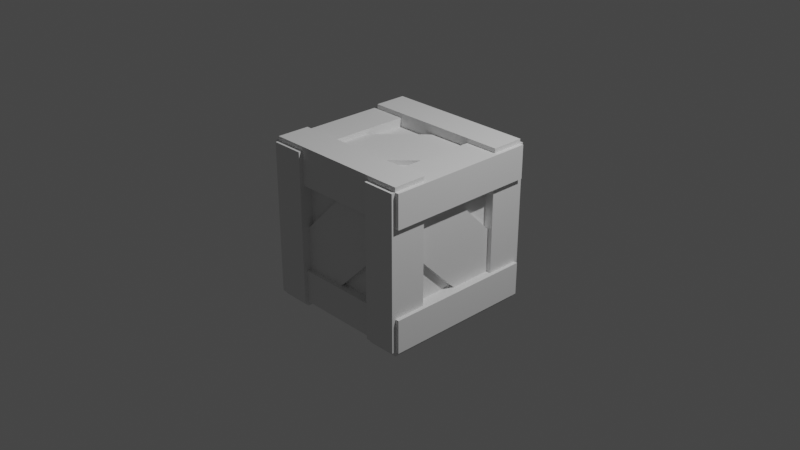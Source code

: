 # Source: Box.blend  (saved by Blender 2.81.16; exported with 4.5.12 LTS)
import bpy
from mathutils import Matrix  # noqa: F401  (used for matrix-valued properties, if any)

bpy.ops.wm.read_factory_settings(use_empty=True)
scene = bpy.context.scene
scene.name = 'Scene'

# ---- collections
col_collection = bpy.data.collections.new('Collection'); scene.collection.children.link(col_collection)

# ---- world
world_world = bpy.data.worlds.new('World'); scene.world = world_world
world_world.use_nodes = True; world_world.node_tree.nodes.clear()
_N = world_world.node_tree.nodes; _L = world_world.node_tree.links
n0 = _N.new('ShaderNodeOutputWorld'); n0.name = 'World Output'; n0.location = (300, 300)
n1 = _N.new('ShaderNodeBackground'); n1.name = 'Background'; n1.location = (10, 300)
n1.inputs[0].default_value = (0.05088, 0.05088, 0.05088, 1.0)
_L.new(n1.outputs[0], n0.inputs[0])
n0.is_active_output = True
world_world.color = (0.05088, 0.05088, 0.05088)
world_world.use_sun_shadow = False
world_world.sun_shadow_jitter_overblur = 0.0

# ---- cameras
cam_camera = bpy.data.cameras.new('Camera')
cam_camera.clip_end = 100.0
cam_camera.ortho_scale = 7.314

# ---- lights
light_light = bpy.data.lights.new('Light', 'POINT')
light_light.transmission_factor = 0.0
light_light.energy = 1000.0
light_light.shadow_soft_size = 0.1
light_light.shadow_maximum_resolution = 0.006
light_light.use_absolute_resolution = True

# ---- meshes
me_cube_002 = bpy.data.meshes.new('Cube.002')
me_cube_002.from_pydata([(-0.835, -0.835, -0.835), (-0.835, -0.835, 0.835), (-0.835, 0.835, -0.835), (-0.835, 0.835, 0.835), (0.835, -0.835, -0.835), (0.835, -0.835, 0.835), (0.835, 0.835, -0.835), (0.835, 0.835, 0.835), (-0.835, -0.835, -0.4732), (-0.835, -0.835, 0.4732), (-0.835, 0.835, 0.4732), (-0.835, 0.835, -0.4732), (0.835, 0.835, 0.4732), (0.835, 0.835, -0.4732), (0.835, -0.835, 0.4732), (0.835, -0.835, -0.4732), (-0.835, 0.4732, -0.835), (-0.835, -0.4732, -0.835), (-0.835, -0.4732, 0.835), (-0.835, 0.4732, 0.835), (0.835, -0.4732, -0.835), (0.835, 0.4732, -0.835), (0.835, 0.4732, 0.835), (0.835, -0.4732, 0.835), (0.835, 0.4732, -0.4732), (0.835, -0.4732, -0.4732), (0.835, 0.4732, 0.4732), (0.835, -0.4732, 0.4732), (-0.835, -0.4732, -0.4732), (-0.835, 0.4732, -0.4732), (-0.835, -0.4732, 0.4732), (-0.835, 0.4732, 0.4732), (0.4732, 0.835, -0.835), (-0.4732, 0.835, -0.835), (-0.4732, 0.835, 0.835), (0.4732, 0.835, 0.835), (-0.4732, -0.835, -0.835), (0.4732, -0.835, -0.835), (0.4732, -0.835, 0.835), (-0.4732, -0.835, 0.835), (0.4732, -0.835, -0.4732), (-0.4732, -0.835, -0.4732), (0.4732, -0.835, 0.4732), (-0.4732, -0.835, 0.4732), (-0.4732, 0.835, -0.4732), (0.4732, 0.835, -0.4732), (-0.4732, 0.835, 0.4732), (0.4732, 0.835, 0.4732), (-0.4732, 0.4732, 0.835), (0.4732, 0.4732, 0.835), (-0.4732, -0.4732, 0.835), (0.4732, -0.4732, 0.835), (0.4732, 0.4732, -0.835), (-0.4732, 0.4732, -0.835), (0.4732, -0.4732, -0.835), (-0.4732, -0.4732, -0.835), (0.785, 0.4732, -0.4732), (0.785, -0.4732, -0.4732), (0.785, 0.4732, 0.4732), (0.785, -0.4732, 0.4732), (0.4732, -0.785, -0.4732), (-0.4732, -0.785, -0.4732), (0.4732, -0.785, 0.4732), (-0.4732, -0.785, 0.4732), (-0.785, -0.4732, -0.4732), (-0.785, 0.4732, -0.4732), (-0.785, -0.4732, 0.4732), (-0.785, 0.4732, 0.4732), (-0.4732, 0.785, -0.4732), (0.4732, 0.785, -0.4732), (-0.4732, 0.785, 0.4732), (0.4732, 0.785, 0.4732), (-0.4732, 0.4732, 0.785), (0.4732, 0.4732, 0.785), (-0.4732, -0.4732, 0.785), (0.4732, -0.4732, 0.785), (0.4732, 0.4732, -0.785), (-0.4732, 0.4732, -0.785), (0.4732, -0.4732, -0.785), (-0.4732, -0.4732, -0.785), (-0.8767, -0.4732, -0.835), (-0.8767, -0.835, -0.835), (-0.8767, -0.835, 0.4732), (-0.8767, -0.835, 0.835), (-0.8767, 0.4732, 0.835), (-0.8767, 0.835, 0.835), (-0.8767, 0.835, -0.4732), (-0.8767, 0.835, -0.835), (0.8767, 0.835, -0.4732), (0.8767, 0.835, -0.835), (0.8767, 0.4732, -0.835), (0.8767, -0.4732, 0.835), (0.8767, -0.835, 0.835), (0.8767, -0.835, -0.4732), (0.8767, -0.835, -0.835), (-0.8767, -0.835, -0.4732), (-0.8767, 0.835, 0.4732), (0.8767, 0.835, 0.835), (0.8767, 0.835, 0.4732), (0.8767, -0.835, 0.4732), (0.8767, -0.4732, -0.4732), (0.8767, -0.4732, 0.4732), (-0.8767, 0.4732, -0.4732), (-0.8767, 0.4732, 0.4732), (-0.8767, 0.4732, -0.835), (-0.8767, -0.4732, 0.835), (0.8767, -0.4732, -0.835), (0.8767, 0.4732, 0.835), (0.8767, 0.4732, -0.4732), (0.8767, 0.4732, 0.4732), (-0.8767, -0.4732, -0.4732), (-0.8767, -0.4732, 0.4732), (-0.835, -0.8767, 0.4732), (-0.835, -0.8767, 0.835), (-0.835, 0.8767, -0.4732), (-0.835, 0.8767, -0.835), (-0.4732, 0.8767, -0.835), (0.4732, 0.8767, 0.835), (0.835, 0.8767, 0.835), (0.835, 0.8767, -0.4732), (0.835, 0.8767, -0.835), (0.835, -0.8767, -0.4732), (0.835, -0.8767, -0.835), (0.4732, -0.8767, -0.835), (-0.4732, -0.8767, 0.835), (-0.835, -0.8767, -0.835), (-0.835, -0.8767, -0.4732), (-0.835, 0.8767, 0.835), (-0.835, 0.8767, 0.4732), (0.835, 0.8767, 0.4732), (0.835, -0.8767, 0.835), (0.835, -0.8767, 0.4732), (-0.4732, -0.8767, -0.4732), (-0.4732, -0.8767, 0.4732), (0.4732, 0.8767, -0.4732), (0.4732, 0.8767, 0.4732), (0.4732, 0.8767, -0.835), (-0.4732, 0.8767, 0.835), (-0.4732, -0.8767, -0.835), (0.4732, -0.8767, 0.835), (0.4732, -0.8767, -0.4732), (0.4732, -0.8767, 0.4732), (-0.4732, 0.8767, -0.4732), (-0.4732, 0.8767, 0.4732), (0.785, -5.96e-08, -0.4732), (0.785, -5.96e-08, 0.4732), (0.785, 0.4732, -5.96e-08), (0.785, -0.4732, -5.96e-08), (0.785, -5.96e-08, -5.96e-08), (-5.96e-08, -0.785, -0.4732), (-5.96e-08, -0.785, 0.4732), (0.4732, -0.785, 2.98e-08), (-0.4732, -0.785, 2.98e-08), (-5.96e-08, -0.785, 2.98e-08), (-0.785, 5.96e-08, -0.4732), (-0.785, 5.96e-08, 0.4732), (-0.785, -0.4732, 2.98e-08), (-0.785, 0.4732, -5.96e-08), (-0.785, 5.96e-08, -1.49e-08), (5.96e-08, 0.785, -0.4732), (5.96e-08, 0.785, 0.4732), (-0.4732, 0.785, -5.96e-08), (0.4732, 0.785, -5.96e-08), (5.96e-08, 0.785, -5.96e-08), (5.96e-08, 0.4732, 0.785), (5.96e-08, -0.4732, 0.785), (0.4732, -5.96e-08, 0.785), (-0.4732, 0.0, 0.785), (5.96e-08, -2.98e-08, 0.785), (-5.96e-08, 0.4732, -0.785), (-5.96e-08, -0.4732, -0.785), (-0.4732, -5.96e-08, -0.785), (0.4732, 0.0, -0.785), (-5.96e-08, -2.98e-08, -0.785), (0.835, -0.835, -5.96e-08), (0.835, -0.4732, -5.96e-08), (0.4732, -0.835, 2.98e-08), (0.835, -0.8767, -5.96e-08), (0.4732, -0.8767, 2.98e-08), (0.835, 0.835, -5.96e-08), (0.835, 0.4732, -5.96e-08), (0.4732, 0.835, -5.96e-08), (0.835, 0.8767, -5.96e-08), (0.4732, 0.8767, -5.96e-08), (-0.835, 0.835, -5.96e-08), (-0.835, 0.4732, -5.96e-08), (-0.4732, 0.835, -5.96e-08), (-0.835, 0.8767, -5.96e-08), (-0.4732, 0.8767, -5.96e-08), (-0.835, -0.835, 2.98e-08), (-0.835, -0.4732, 2.98e-08), (-0.4732, -0.835, 2.98e-08), (-0.835, -0.8767, 2.98e-08), (-0.4732, -0.8767, 2.98e-08), (5.96e-08, 0.835, 0.835), (5.96e-08, 0.835, 0.4732), (5.96e-08, 0.4732, 0.835), (-5.96e-08, -0.835, 0.835), (-5.96e-08, -0.835, 0.4732), (5.96e-08, -0.4732, 0.835), (0.835, -5.96e-08, 0.835), (0.835, -5.96e-08, 0.4732), (0.4732, -5.96e-08, 0.835), (0.8767, -5.96e-08, 0.835), (0.8767, -5.96e-08, 0.4732), (-0.835, 5.96e-08, 0.835), (-0.835, 5.96e-08, 0.4732), (-0.4732, 0.0, 0.835), (-0.8767, 5.96e-08, 0.835), (-0.8767, 5.96e-08, 0.4732), (0.835, 5.96e-08, -0.835), (0.835, -5.96e-08, -0.4732), (0.4732, 0.0, -0.835), (0.8767, 5.96e-08, -0.835), (0.8767, -5.96e-08, -0.4732), (-0.835, -5.96e-08, -0.835), (-0.835, 5.96e-08, -0.4732), (-0.4732, -5.96e-08, -0.835), (-0.8767, -5.96e-08, -0.835), (-0.8767, 5.96e-08, -0.4732), (-5.96e-08, 0.835, -0.835), (5.96e-08, 0.835, -0.4732), (-5.96e-08, 0.4732, -0.835), (5.96e-08, -0.835, -0.835), (-5.96e-08, -0.835, -0.4732), (-5.96e-08, -0.4732, -0.835), (-0.735, 5.96e-08, -0.4732), (-0.735, 0.4732, -0.4732), (-0.735, 0.4732, -5.96e-08), (-0.735, -0.4732, 0.4732), (-0.735, 5.96e-08, 0.4732), (-0.735, -0.4732, 2.98e-08), (5.96e-08, 0.735, 0.4732), (0.4732, 0.735, 0.4732), (-0.4732, 0.735, -5.96e-08), (-0.4732, 0.735, -0.4732), (5.96e-08, 0.735, -0.4732), (0.4732, 0.735, -5.96e-08), (0.735, -5.96e-08, -0.4732), (0.735, -0.4732, -0.4732), (0.735, -0.4732, -5.96e-08), (0.735, 0.4732, 0.4732), (0.735, -5.96e-08, 0.4732), (0.735, 0.4732, -5.96e-08), (-5.96e-08, -0.735, 0.4732), (-0.4732, -0.735, 0.4732), (0.4732, -0.735, 2.98e-08), (0.4732, -0.735, -0.4732), (-5.96e-08, -0.735, -0.4732), (-0.4732, -0.735, 2.98e-08), (-5.96e-08, 0.4732, -0.735), (-0.4732, 0.4732, -0.735), (0.4732, 0.0, -0.735), (0.4732, -0.4732, -0.735), (-5.96e-08, -0.4732, -0.735), (-0.4732, -5.96e-08, -0.735), (5.96e-08, -0.4732, 0.735), (0.4732, -0.4732, 0.735), (0.4732, -5.96e-08, 0.735), (-0.4732, 0.4732, 0.735), (5.96e-08, 0.4732, 0.735), (-0.4732, 0.0, 0.735), (-0.835, -0.4732, -0.885), (-0.835, -0.835, -0.885), (-0.4732, 0.835, -0.885), (-0.835, 0.835, -0.885), (0.835, 0.4732, -0.885), (0.835, 0.835, -0.885), (0.4732, -0.835, -0.885), (0.835, -0.835, -0.885), (-0.835, 0.4732, -0.885), (-0.835, -5.96e-08, -0.885), (0.835, -0.4732, -0.885), (0.835, 5.96e-08, -0.885), (-0.4732, 0.4732, -0.885), (-0.4732, -0.4732, -0.885), (0.4732, 0.835, -0.885), (-0.4732, -0.835, -0.885), (0.4732, 0.4732, -0.885), (0.4732, -0.4732, -0.885), (-0.4732, -5.96e-08, -0.885), (0.4732, 0.0, -0.885), (-0.835, 0.4732, 0.885), (-0.835, 0.835, 0.885), (0.4732, 0.835, 0.885), (0.835, 0.835, 0.885), (0.835, -0.4732, 0.885), (0.835, -0.835, 0.885), (-0.4732, -0.835, 0.885), (-0.835, -0.835, 0.885), (-0.835, -0.4732, 0.885), (0.835, 0.4732, 0.885), (0.4732, 0.4732, 0.885), (0.4732, -0.4732, 0.885), (-0.4732, 0.835, 0.885), (5.96e-08, 0.835, 0.885), (0.4732, -0.835, 0.885), (-5.96e-08, -0.835, 0.885), (-0.4732, 0.4732, 0.885), (5.96e-08, 0.4732, 0.885), (-0.4732, -0.4732, 0.885), (5.96e-08, -0.4732, 0.885)], [], [(3, 10, 96, 85), (189, 8, 126, 192), (10, 31, 103, 96), (181, 47, 135, 183), (2, 33, 264, 265), (35, 194, 295, 284), (5, 38, 139, 130), (34, 46, 143, 137), (17, 0, 81, 80), (175, 27, 14, 174), (8, 0, 125, 126), (186, 44, 142, 188), (8, 28, 110, 95), (185, 31, 10, 184), (189, 9, 30, 190), (190, 30, 66, 156), (29, 11, 86, 102), (201, 26, 109, 204), (179, 12, 26, 180), (211, 24, 56, 144), (0, 8, 95, 81), (26, 12, 98, 109), (1, 39, 288, 289), (207, 205, 18, 50), (54, 212, 281, 279), (21, 210, 273, 266), (211, 25, 100, 214), (14, 27, 101, 99), (13, 24, 108, 88), (15, 4, 94, 93), (212, 52, 278, 281), (222, 52, 76, 169), (217, 55, 275, 280), (220, 32, 52, 222), (200, 202, 51, 23), (199, 51, 75, 165), (196, 49, 292, 299), (34, 3, 283, 294), (43, 39, 124, 133), (186, 46, 70, 161), (39, 1, 113, 124), (220, 221, 45, 32), (0, 36, 138, 125), (191, 41, 61, 152), (38, 42, 141, 139), (223, 224, 41, 36), (194, 34, 294, 295), (199, 50, 300, 301), (4, 37, 268, 269), (225, 54, 37, 223), (37, 4, 122, 123), (198, 197, 39, 43), (4, 15, 121, 122), (195, 194, 35, 47), (148, 145, 59, 147), (180, 26, 58, 146), (175, 25, 57, 147), (201, 27, 59, 145), (152, 150, 244, 249), (198, 43, 63, 150), (224, 40, 60, 149), (176, 42, 62, 151), (158, 155, 67, 157), (185, 29, 65, 157), (206, 31, 67, 155), (216, 28, 64, 154), (162, 160, 232, 237), (195, 47, 71, 160), (221, 44, 68, 159), (181, 45, 69, 162), (168, 167, 74, 165), (196, 48, 72, 164), (202, 49, 73, 166), (207, 50, 74, 167), (171, 77, 251, 255), (217, 53, 77, 171), (212, 54, 78, 172), (225, 55, 79, 170), (103, 84, 85, 96), (101, 91, 92, 99), (106, 100, 93, 94), (104, 102, 86, 87), (81, 95, 110, 80), (218, 219, 102, 104), (89, 88, 108, 90), (213, 214, 100, 106), (98, 97, 107, 109), (204, 203, 91, 101), (82, 83, 105, 111), (209, 208, 84, 103), (216, 29, 102, 219), (9, 1, 83, 82), (2, 16, 104, 87), (30, 9, 82, 111), (19, 3, 85, 84), (215, 17, 80, 218), (12, 7, 97, 98), (206, 30, 111, 209), (11, 2, 87, 86), (1, 18, 105, 83), (205, 19, 84, 208), (5, 14, 99, 92), (4, 20, 106, 94), (6, 13, 88, 89), (210, 21, 90, 213), (21, 6, 89, 90), (7, 22, 107, 97), (23, 5, 92, 91), (200, 23, 91, 203), (25, 15, 93, 100), (135, 117, 118, 129), (133, 124, 113, 112), (138, 132, 126, 125), (193, 133, 112, 192), (136, 134, 119, 120), (183, 135, 129, 182), (187, 128, 143, 188), (115, 114, 142, 116), (177, 131, 141, 178), (122, 121, 140, 123), (131, 130, 139, 141), (128, 127, 137, 143), (47, 35, 117, 135), (44, 33, 116, 142), (10, 3, 127, 128), (1, 9, 112, 113), (32, 45, 134, 136), (184, 10, 128, 187), (176, 40, 140, 178), (7, 12, 129, 118), (2, 11, 114, 115), (191, 43, 133, 193), (179, 13, 119, 182), (33, 2, 115, 116), (40, 37, 123, 140), (14, 5, 130, 131), (35, 7, 118, 117), (36, 41, 132, 138), (174, 14, 131, 177), (13, 6, 120, 119), (6, 32, 136, 120), (3, 34, 137, 127), (144, 148, 147), (56, 146, 148, 144), (146, 58, 241, 243), (149, 153, 152, 61), (151, 153, 149), (151, 62, 150, 153), (154, 158, 157), (64, 156, 158, 154), (154, 157, 228, 226), (159, 163, 162, 69), (161, 163, 159), (161, 70, 160, 163), (166, 168, 165), (73, 164, 168, 166), (72, 167, 261, 259), (171, 173, 170, 79), (169, 173, 171), (169, 76, 172, 173), (169, 171, 255, 250), (173, 172, 170), (144, 147, 240, 238), (148, 146, 145), (63, 152, 249, 245), (153, 150, 152), (158, 156, 155), (66, 155, 230, 229), (68, 161, 234, 235), (163, 160, 162), (168, 164, 167), (166, 165, 256, 258), (15, 174, 177, 121), (42, 176, 178, 141), (121, 177, 178, 140), (25, 175, 174, 15), (12, 179, 182, 129), (134, 183, 182, 119), (13, 179, 180, 24), (45, 181, 183, 134), (11, 184, 187, 114), (114, 187, 188, 142), (29, 185, 184, 11), (46, 186, 188, 143), (41, 191, 193, 132), (132, 193, 192, 126), (8, 189, 190, 28), (9, 189, 192, 112), (46, 34, 194, 195), (19, 48, 298, 282), (42, 38, 197, 198), (3, 19, 282, 283), (22, 200, 203, 107), (109, 107, 203, 204), (22, 49, 202, 200), (27, 201, 204, 101), (18, 205, 208, 105), (31, 206, 209, 103), (111, 105, 208, 209), (48, 19, 205, 207), (20, 210, 213, 106), (90, 108, 214, 213), (24, 211, 214, 108), (215, 16, 270, 271), (16, 215, 218, 104), (28, 216, 219, 110), (80, 110, 219, 218), (20, 4, 269, 272), (33, 44, 221, 220), (33, 220, 222, 53), (55, 225, 223, 36), (37, 40, 224, 223), (42, 198, 150, 62), (40, 176, 151, 60), (43, 191, 152, 63), (41, 224, 149, 61), (26, 201, 145, 58), (27, 175, 147, 59), (24, 180, 146, 56), (25, 211, 144, 57), (45, 221, 159, 69), (44, 186, 161, 68), (46, 195, 160, 70), (47, 181, 162, 71), (30, 206, 155, 66), (31, 185, 157, 67), (29, 216, 154, 65), (28, 190, 156, 64), (50, 199, 165, 74), (51, 202, 166, 75), (49, 196, 164, 73), (48, 207, 167, 72), (52, 212, 172, 76), (54, 225, 170, 78), (55, 217, 171, 79), (53, 222, 169, 77), (231, 229, 230), (227, 226, 228), (156, 66, 229, 231), (65, 154, 226, 227), (155, 156, 231, 230), (157, 65, 227, 228), (232, 233, 237), (235, 234, 236), (159, 68, 235, 236), (71, 162, 237, 233), (160, 71, 233, 232), (161, 159, 236, 234), (243, 241, 242), (239, 238, 240), (57, 144, 238, 239), (145, 146, 243, 242), (147, 57, 239, 240), (58, 145, 242, 241), (244, 245, 249), (247, 246, 248), (150, 63, 245, 244), (60, 151, 246, 247), (151, 149, 248, 246), (149, 60, 247, 248), (252, 253, 254), (251, 250, 255), (77, 169, 250, 251), (170, 172, 252, 254), (172, 78, 253, 252), (78, 170, 254, 253), (260, 259, 261), (257, 258, 256), (165, 75, 257, 256), (167, 164, 260, 261), (75, 166, 258, 257), (164, 72, 259, 260), (279, 272, 269, 268), (276, 267, 266, 278), (281, 273, 272, 279), (271, 280, 275, 262), (265, 264, 274, 270), (262, 275, 277, 263), (278, 266, 273, 281), (270, 274, 280, 271), (53, 217, 280, 274), (33, 53, 274, 264), (36, 0, 263, 277), (52, 32, 276, 278), (55, 36, 277, 275), (16, 2, 265, 270), (37, 54, 279, 268), (17, 215, 271, 262), (6, 21, 266, 267), (0, 17, 262, 263), (32, 6, 267, 276), (210, 20, 272, 273), (300, 290, 289, 288), (294, 283, 282, 298), (285, 284, 292, 291), (295, 294, 298, 299), (286, 293, 296, 287), (301, 300, 288, 297), (284, 295, 299, 292), (293, 301, 297, 296), (50, 18, 290, 300), (22, 7, 285, 291), (48, 196, 299, 298), (51, 199, 301, 293), (7, 35, 284, 285), (38, 5, 287, 296), (197, 38, 296, 297), (49, 22, 291, 292), (18, 1, 289, 290), (39, 197, 297, 288), (5, 23, 286, 287), (23, 51, 293, 286)])
_uv = me_cube_002.uv_layers.new(name='UVMap')
_uv.uv.foreach_set('vector', [0.625, 0.25, 0.5417, 0.25, 0.5417, 0.25, 0.625, 0.25, 0.5, 0.0, 0.4583, 0.0, 0.4583, 0.0, 0.5, 0.0, 0.5417, 0.25, 0.5417, 0.1667, 0.5417, 0.1667, 0.5417, 0.25, 0.5, 0.4167, 0.5417, 0.4167, 0.5417, 0.4167, 0.5, 0.4167, 0.125, 0.5, 0.2083, 0.5, 0.2083, 0.5, 0.125, 0.5, 0.625, 0.4167, 0.625, 0.375, 0.625, 0.375, 0.625, 0.4167, 0.625, 0.75, 0.7083, 0.75, 0.7083, 0.75, 0.625, 0.75, 0.625, 0.3333, 0.5417, 0.3333, 0.5417, 0.3333, 0.625, 0.3333, 0.125, 0.6667, 0.125, 0.75, 0.125, 0.75, 0.125, 0.6667, 0.5, 0.6667, 0.5417, 0.6667, 0.5417, 0.75, 0.5, 0.75, 0.4583, 1.0, 0.375, 1.0, 0.375, 1.0, 0.4583, 1.0, 0.5, 0.3333, 0.4583, 0.3333, 0.4583, 0.3333, 0.5, 0.3333, 0.4583, 0.0, 0.4583, 0.08333, 0.4583, 0.08333, 0.4583, 0.0, 0.5, 0.1667, 0.5417, 0.1667, 0.5417, 0.25, 0.5, 0.25, 0.5, 0.0, 0.5417, 0.0, 0.5417, 0.08333, 0.5, 0.08333, 0.5, 0.08333, 0.5417, 0.08333, 0.5417, 0.08333, 0.5, 0.08333, 0.4583, 0.1667, 0.4583, 0.25, 0.4583, 0.25, 0.4583, 0.1667, 0.5417, 0.625, 0.5417, 0.5833, 0.5417, 0.5833, 0.5417, 0.625, 0.5, 0.5, 0.5417, 0.5, 0.5417, 0.5833, 0.5, 0.5833, 0.4583, 0.625, 0.4583, 0.5833, 0.4583, 0.5833, 0.4583, 0.625, 0.375, 1.0, 0.4583, 1.0, 0.4583, 1.0, 0.375, 1.0, 0.5417, 0.5833, 0.5417, 0.5, 0.5417, 0.5, 0.5417, 0.5833, 0.875, 0.75, 0.7917, 0.75, 0.7917, 0.75, 0.875, 0.75, 0.7917, 0.625, 0.875, 0.625, 0.875, 0.6667, 0.7917, 0.6667, 0.2917, 0.6667, 0.2917, 0.625, 0.2917, 0.625, 0.2917, 0.6667, 0.375, 0.5833, 0.375, 0.625, 0.375, 0.625, 0.375, 0.5833, 0.4583, 0.625, 0.4583, 0.6667, 0.4583, 0.6667, 0.4583, 0.625, 0.5417, 0.75, 0.5417, 0.6667, 0.5417, 0.6667, 0.5417, 0.75, 0.4583, 0.5, 0.4583, 0.5833, 0.4583, 0.5833, 0.4583, 0.5, 0.4583, 0.75, 0.375, 0.75, 0.375, 0.75, 0.4583, 0.75, 0.2917, 0.625, 0.2917, 0.5833, 0.2917, 0.5833, 0.2917, 0.625, 0.25, 0.5833, 0.2917, 0.5833, 0.2917, 0.5833, 0.25, 0.5833, 0.2083, 0.625, 0.2083, 0.6667, 0.2083, 0.6667, 0.2083, 0.625, 0.25, 0.5, 0.2917, 0.5, 0.2917, 0.5833, 0.25, 0.5833, 0.625, 0.625, 0.7083, 0.625, 0.7083, 0.6667, 0.625, 0.6667, 0.75, 0.6667, 0.7083, 0.6667, 0.7083, 0.6667, 0.75, 0.6667, 0.75, 0.5833, 0.7083, 0.5833, 0.7083, 0.5833, 0.75, 0.5833, 0.7917, 0.5, 0.875, 0.5, 0.875, 0.5, 0.7917, 0.5, 0.5417, 0.9167, 0.625, 0.9167, 0.625, 0.9167, 0.5417, 0.9167, 0.5, 0.3333, 0.5417, 0.3333, 0.5417, 0.3333, 0.5, 0.3333, 0.7917, 0.75, 0.875, 0.75, 0.875, 0.75, 0.7917, 0.75, 0.375, 0.375, 0.4583, 0.375, 0.4583, 0.4167, 0.375, 0.4167, 0.125, 0.75, 0.2083, 0.75, 0.2083, 0.75, 0.125, 0.75, 0.5, 0.9167, 0.4583, 0.9167, 0.4583, 0.9167, 0.5, 0.9167, 0.625, 0.8333, 0.5417, 0.8333, 0.5417, 0.8333, 0.625, 0.8333, 0.375, 0.875, 0.4583, 0.875, 0.4583, 0.9167, 0.375, 0.9167, 0.625, 0.375, 0.625, 0.3333, 0.625, 0.3333, 0.625, 0.375, 0.75, 0.6667, 0.7917, 0.6667, 0.7917, 0.6667, 0.75, 0.6667, 0.375, 0.75, 0.2917, 0.75, 0.2917, 0.75, 0.375, 0.75, 0.25, 0.6667, 0.2917, 0.6667, 0.2917, 0.75, 0.25, 0.75, 0.2917, 0.75, 0.375, 0.75, 0.375, 0.75, 0.2917, 0.75, 0.5417, 0.875, 0.625, 0.875, 0.625, 0.9167, 0.5417, 0.9167, 0.375, 0.75, 0.4583, 0.75, 0.4583, 0.75, 0.375, 0.75, 0.5417, 0.375, 0.625, 0.375, 0.625, 0.4167, 0.5417, 0.4167, 0.5, 0.625, 0.5417, 0.625, 0.5417, 0.6667, 0.5, 0.6667, 0.5, 0.5833, 0.5417, 0.5833, 0.5417, 0.5833, 0.5, 0.5833, 0.5, 0.6667, 0.4583, 0.6667, 0.4583, 0.6667, 0.5, 0.6667, 0.5417, 0.625, 0.5417, 0.6667, 0.5417, 0.6667, 0.5417, 0.625, 0.5, 0.9167, 0.5417, 0.875, 0.5417, 0.875, 0.5, 0.9167, 0.5417, 0.875, 0.5417, 0.9167, 0.5417, 0.9167, 0.5417, 0.875, 0.4583, 0.875, 0.4583, 0.8333, 0.4583, 0.8333, 0.4583, 0.875, 0.5, 0.8333, 0.5417, 0.8333, 0.5417, 0.8333, 0.5, 0.8333, 0.5, 0.125, 0.5417, 0.125, 0.5417, 0.1667, 0.5, 0.1667, 0.5, 0.1667, 0.4583, 0.1667, 0.4583, 0.1667, 0.5, 0.1667, 0.5417, 0.125, 0.5417, 0.1667, 0.5417, 0.1667, 0.5417, 0.125, 0.4583, 0.125, 0.4583, 0.08333, 0.4583, 0.08333, 0.4583, 0.125, 0.5, 0.4167, 0.5417, 0.375, 0.5417, 0.375, 0.5, 0.4167, 0.5417, 0.375, 0.5417, 0.4167, 0.5417, 0.4167, 0.5417, 0.375, 0.4583, 0.375, 0.4583, 0.3333, 0.4583, 0.3333, 0.4583, 0.375, 0.5, 0.4167, 0.4583, 0.4167, 0.4583, 0.4167, 0.5, 0.4167, 0.75, 0.625, 0.7917, 0.625, 0.7917, 0.6667, 0.75, 0.6667, 0.75, 0.5833, 0.7917, 0.5833, 0.7917, 0.5833, 0.75, 0.5833, 0.7083, 0.625, 0.7083, 0.5833, 0.7083, 0.5833, 0.7083, 0.625, 0.7917, 0.625, 0.7917, 0.6667, 0.7917, 0.6667, 0.7917, 0.625, 0.2083, 0.625, 0.2083, 0.5833, 0.2083, 0.5833, 0.2083, 0.625, 0.2083, 0.625, 0.2083, 0.5833, 0.2083, 0.5833, 0.2083, 0.625, 0.2917, 0.625, 0.2917, 0.6667, 0.2917, 0.6667, 0.2917, 0.625, 0.25, 0.6667, 0.2083, 0.6667, 0.2083, 0.6667, 0.25, 0.6667, 0.5417, 0.1667, 0.625, 0.1667, 0.625, 0.25, 0.5417, 0.25, 0.5417, 0.6667, 0.625, 0.6667, 0.625, 0.75, 0.5417, 0.75, 0.375, 0.6667, 0.4583, 0.6667, 0.4583, 0.75, 0.375, 0.75, 0.375, 0.1667, 0.4583, 0.1667, 0.4583, 0.25, 0.375, 0.25, 0.375, 0.0, 0.4583, 0.0, 0.4583, 0.08333, 0.375, 0.08333, 0.375, 0.125, 0.4583, 0.125, 0.4583, 0.1667, 0.375, 0.1667, 0.375, 0.5, 0.4583, 0.5, 0.4583, 0.5833, 0.375, 0.5833, 0.375, 0.625, 0.4583, 0.625, 0.4583, 0.6667, 0.375, 0.6667, 0.5417, 0.5, 0.625, 0.5, 0.625, 0.5833, 0.5417, 0.5833, 0.5417, 0.625, 0.625, 0.625, 0.625, 0.6667, 0.5417, 0.6667, 0.5417, 0.0, 0.625, 0.0, 0.625, 0.08333, 0.5417, 0.08333, 0.5417, 0.125, 0.625, 0.125, 0.625, 0.1667, 0.5417, 0.1667, 0.4583, 0.125, 0.4583, 0.1667, 0.4583, 0.1667, 0.4583, 0.125, 0.5417, 1.0, 0.625, 1.0, 0.625, 1.0, 0.5417, 1.0, 0.125, 0.5, 0.125, 0.5833, 0.125, 0.5833, 0.125, 0.5, 0.5417, 0.08333, 0.5417, 0.0, 0.5417, 0.0, 0.5417, 0.08333, 0.875, 0.5833, 0.875, 0.5, 0.875, 0.5, 0.875, 0.5833, 0.125, 0.625, 0.125, 0.6667, 0.125, 0.6667, 0.125, 0.625, 0.5417, 0.5, 0.625, 0.5, 0.625, 0.5, 0.5417, 0.5, 0.5417, 0.125, 0.5417, 0.08333, 0.5417, 0.08333, 0.5417, 0.125, 0.4583, 0.25, 0.375, 0.25, 0.375, 0.25, 0.4583, 0.25, 0.875, 0.75, 0.875, 0.6667, 0.875, 0.6667, 0.875, 0.75, 0.875, 0.625, 0.875, 0.5833, 0.875, 0.5833, 0.875, 0.625, 0.625, 0.75, 0.5417, 0.75, 0.5417, 0.75, 0.625, 0.75, 0.375, 0.75, 0.375, 0.6667, 0.375, 0.6667, 0.375, 0.75, 0.375, 0.5, 0.4583, 0.5, 0.4583, 0.5, 0.375, 0.5, 0.375, 0.625, 0.375, 0.5833, 0.375, 0.5833, 0.375, 0.625, 0.375, 0.5833, 0.375, 0.5, 0.375, 0.5, 0.375, 0.5833, 0.625, 0.5, 0.625, 0.5833, 0.625, 0.5833, 0.625, 0.5, 0.625, 0.6667, 0.625, 0.75, 0.625, 0.75, 0.625, 0.6667, 0.625, 0.625, 0.625, 0.6667, 0.625, 0.6667, 0.625, 0.625, 0.4583, 0.6667, 0.4583, 0.75, 0.4583, 0.75, 0.4583, 0.6667, 0.5417, 0.4167, 0.625, 0.4167, 0.625, 0.5, 0.5417, 0.5, 0.5417, 0.9167, 0.625, 0.9167, 0.625, 1.0, 0.5417, 1.0, 0.375, 0.9167, 0.4583, 0.9167, 0.4583, 1.0, 0.375, 1.0, 0.5, 0.9167, 0.5417, 0.9167, 0.5417, 1.0, 0.5, 1.0, 0.375, 0.4167, 0.4583, 0.4167, 0.4583, 0.5, 0.375, 0.5, 0.5, 0.4167, 0.5417, 0.4167, 0.5417, 0.5, 0.5, 0.5, 0.5, 0.25, 0.5417, 0.25, 0.5417, 0.3333, 0.5, 0.3333, 0.375, 0.25, 0.4583, 0.25, 0.4583, 0.3333, 0.375, 0.3333, 0.5, 0.75, 0.5417, 0.75, 0.5417, 0.8333, 0.5, 0.8333, 0.375, 0.75, 0.4583, 0.75, 0.4583, 0.8333, 0.375, 0.8333, 0.5417, 0.75, 0.625, 0.75, 0.625, 0.8333, 0.5417, 0.8333, 0.5417, 0.25, 0.625, 0.25, 0.625, 0.3333, 0.5417, 0.3333, 0.5417, 0.4167, 0.625, 0.4167, 0.625, 0.4167, 0.5417, 0.4167, 0.4583, 0.3333, 0.375, 0.3333, 0.375, 0.3333, 0.4583, 0.3333, 0.5417, 0.25, 0.625, 0.25, 0.625, 0.25, 0.5417, 0.25, 0.625, 1.0, 0.5417, 1.0, 0.5417, 1.0, 0.625, 1.0, 0.375, 0.4167, 0.4583, 0.4167, 0.4583, 0.4167, 0.375, 0.4167, 0.5, 0.25, 0.5417, 0.25, 0.5417, 0.25, 0.5, 0.25, 0.5, 0.8333, 0.4583, 0.8333, 0.4583, 0.8333, 0.5, 0.8333, 0.625, 0.5, 0.5417, 0.5, 0.5417, 0.5, 0.625, 0.5, 0.375, 0.25, 0.4583, 0.25, 0.4583, 0.25, 0.375, 0.25, 0.5, 0.9167, 0.5417, 0.9167, 0.5417, 0.9167, 0.5, 0.9167, 0.5, 0.5, 0.4583, 0.5, 0.4583, 0.5, 0.5, 0.5, 0.2083, 0.5, 0.125, 0.5, 0.125, 0.5, 0.2083, 0.5, 0.4583, 0.8333, 0.375, 0.8333, 0.375, 0.8333, 0.4583, 0.8333, 0.5417, 0.75, 0.625, 0.75, 0.625, 0.75, 0.5417, 0.75, 0.7083, 0.5, 0.625, 0.5, 0.625, 0.5, 0.7083, 0.5, 0.375, 0.9167, 0.4583, 0.9167, 0.4583, 0.9167, 0.375, 0.9167, 0.5, 0.75, 0.5417, 0.75, 0.5417, 0.75, 0.5, 0.75, 0.4583, 0.5, 0.375, 0.5, 0.375, 0.5, 0.4583, 0.5, 0.375, 0.5, 0.2917, 0.5, 0.2917, 0.5, 0.375, 0.5, 0.875, 0.5, 0.7917, 0.5, 0.7917, 0.5, 0.875, 0.5, 0.4583, 0.625, 0.5, 0.625, 0.5, 0.6667, 0.4583, 0.5833, 0.5, 0.5833, 0.5, 0.625, 0.4583, 0.625, 0.5, 0.5833, 0.5417, 0.5833, 0.5417, 0.5833, 0.5, 0.5833, 0.4583, 0.875, 0.5, 0.875, 0.5, 0.9167, 0.4583, 0.9167, 0.5, 0.8333, 0.5, 0.875, 0.4583, 0.875, 0.5, 0.8333, 0.5417, 0.8333, 0.5417, 0.875, 0.5, 0.875, 0.4583, 0.125, 0.5, 0.125, 0.5, 0.1667, 0.4583, 0.08333, 0.5, 0.08333, 0.5, 0.125, 0.4583, 0.125, 0.4583, 0.125, 0.5, 0.1667, 0.5, 0.1667, 0.4583, 0.125, 0.4583, 0.375, 0.5, 0.375, 0.5, 0.4167, 0.4583, 0.4167, 0.5, 0.3333, 0.5, 0.375, 0.4583, 0.375, 0.5, 0.3333, 0.5417, 0.3333, 0.5417, 0.375, 0.5, 0.375, 0.7083, 0.625, 0.75, 0.625, 0.75, 0.6667, 0.7083, 0.5833, 0.75, 0.5833, 0.75, 0.625, 0.7083, 0.625, 0.7917, 0.5833, 0.7917, 0.625, 0.7917, 0.625, 0.7917, 0.5833, 0.2083, 0.625, 0.25, 0.625, 0.25, 0.6667, 0.2083, 0.6667, 0.25, 0.5833, 0.25, 0.625, 0.2083, 0.625, 0.25, 0.5833, 0.2917, 0.5833, 0.2917, 0.625, 0.25, 0.625, 0.25, 0.5833, 0.2083, 0.625, 0.2083, 0.625, 0.25, 0.5833, 0.25, 0.625, 0.2917, 0.625, 0.25, 0.6667, 0.4583, 0.625, 0.5, 0.6667, 0.5, 0.6667, 0.4583, 0.625, 0.5, 0.625, 0.5, 0.5833, 0.5417, 0.625, 0.5417, 0.9167, 0.5, 0.9167, 0.5, 0.9167, 0.5417, 0.9167, 0.5, 0.875, 0.5417, 0.875, 0.5, 0.9167, 0.5, 0.125, 0.5, 0.08333, 0.5417, 0.125, 0.5417, 0.08333, 0.5417, 0.125, 0.5417, 0.125, 0.5417, 0.08333, 0.4583, 0.3333, 0.5, 0.3333, 0.5, 0.3333, 0.4583, 0.3333, 0.5, 0.375, 0.5417, 0.375, 0.5, 0.4167, 0.75, 0.625, 0.75, 0.5833, 0.7917, 0.625, 0.7083, 0.625, 0.75, 0.6667, 0.75, 0.6667, 0.7083, 0.625, 0.4583, 0.75, 0.5, 0.75, 0.5, 0.75, 0.4583, 0.75, 0.5417, 0.8333, 0.5, 0.8333, 0.5, 0.8333, 0.5417, 0.8333, 0.4583, 0.75, 0.5, 0.75, 0.5, 0.8333, 0.4583, 0.8333, 0.4583, 0.6667, 0.5, 0.6667, 0.5, 0.75, 0.4583, 0.75, 0.5417, 0.5, 0.5, 0.5, 0.5, 0.5, 0.5417, 0.5, 0.4583, 0.4167, 0.5, 0.4167, 0.5, 0.5, 0.4583, 0.5, 0.4583, 0.5, 0.5, 0.5, 0.5, 0.5833, 0.4583, 0.5833, 0.4583, 0.4167, 0.5, 0.4167, 0.5, 0.4167, 0.4583, 0.4167, 0.4583, 0.25, 0.5, 0.25, 0.5, 0.25, 0.4583, 0.25, 0.4583, 0.25, 0.5, 0.25, 0.5, 0.3333, 0.4583, 0.3333, 0.4583, 0.1667, 0.5, 0.1667, 0.5, 0.25, 0.4583, 0.25, 0.5417, 0.3333, 0.5, 0.3333, 0.5, 0.3333, 0.5417, 0.3333, 0.4583, 0.9167, 0.5, 0.9167, 0.5, 0.9167, 0.4583, 0.9167, 0.4583, 0.9167, 0.5, 0.9167, 0.5, 1.0, 0.4583, 1.0, 0.4583, 0.0, 0.5, 0.0, 0.5, 0.08333, 0.4583, 0.08333, 0.5417, 0.0, 0.5, 0.0, 0.5, 0.0, 0.5417, 0.0, 0.5417, 0.3333, 0.625, 0.3333, 0.625, 0.375, 0.5417, 0.375, 0.875, 0.5833, 0.7917, 0.5833, 0.7917, 0.5833, 0.875, 0.5833, 0.5417, 0.8333, 0.625, 0.8333, 0.625, 0.875, 0.5417, 0.875, 0.875, 0.5, 0.875, 0.5833, 0.875, 0.5833, 0.875, 0.5, 0.625, 0.5833, 0.625, 0.625, 0.625, 0.625, 0.625, 0.5833, 0.5417, 0.5833, 0.625, 0.5833, 0.625, 0.625, 0.5417, 0.625, 0.625, 0.5833, 0.7083, 0.5833, 0.7083, 0.625, 0.625, 0.625, 0.5417, 0.6667, 0.5417, 0.625, 0.5417, 0.625, 0.5417, 0.6667, 0.875, 0.6667, 0.875, 0.625, 0.875, 0.625, 0.875, 0.6667, 0.5417, 0.1667, 0.5417, 0.125, 0.5417, 0.125, 0.5417, 0.1667, 0.5417, 0.08333, 0.625, 0.08333, 0.625, 0.125, 0.5417, 0.125, 0.7917, 0.5833, 0.875, 0.5833, 0.875, 0.625, 0.7917, 0.625, 0.375, 0.6667, 0.375, 0.625, 0.375, 0.625, 0.375, 0.6667, 0.375, 0.5833, 0.4583, 0.5833, 0.4583, 0.625, 0.375, 0.625, 0.4583, 0.5833, 0.4583, 0.625, 0.4583, 0.625, 0.4583, 0.5833, 0.125, 0.625, 0.125, 0.5833, 0.125, 0.5833, 0.125, 0.625, 0.125, 0.5833, 0.125, 0.625, 0.125, 0.625, 0.125, 0.5833, 0.4583, 0.08333, 0.4583, 0.125, 0.4583, 0.125, 0.4583, 0.08333, 0.375, 0.08333, 0.4583, 0.08333, 0.4583, 0.125, 0.375, 0.125, 0.375, 0.6667, 0.375, 0.75, 0.375, 0.75, 0.375, 0.6667, 0.375, 0.3333, 0.4583, 0.3333, 0.4583, 0.375, 0.375, 0.375, 0.2083, 0.5, 0.25, 0.5, 0.25, 0.5833, 0.2083, 0.5833, 0.2083, 0.6667, 0.25, 0.6667, 0.25, 0.75, 0.2083, 0.75, 0.375, 0.8333, 0.4583, 0.8333, 0.4583, 0.875, 0.375, 0.875, 0.5417, 0.8333, 0.5417, 0.875, 0.5417, 0.875, 0.5417, 0.8333, 0.4583, 0.8333, 0.5, 0.8333, 0.5, 0.8333, 0.4583, 0.8333, 0.5417, 0.9167, 0.5, 0.9167, 0.5, 0.9167, 0.5417, 0.9167, 0.4583, 0.9167, 0.4583, 0.875, 0.4583, 0.875, 0.4583, 0.9167, 0.5417, 0.5833, 0.5417, 0.625, 0.5417, 0.625, 0.5417, 0.5833, 0.5417, 0.6667, 0.5, 0.6667, 0.5, 0.6667, 0.5417, 0.6667, 0.4583, 0.5833, 0.5, 0.5833, 0.5, 0.5833, 0.4583, 0.5833, 0.4583, 0.6667, 0.4583, 0.625, 0.4583, 0.625, 0.4583, 0.6667, 0.4583, 0.4167, 0.4583, 0.375, 0.4583, 0.375, 0.4583, 0.4167, 0.4583, 0.3333, 0.5, 0.3333, 0.5, 0.3333, 0.4583, 0.3333, 0.5417, 0.3333, 0.5417, 0.375, 0.5417, 0.375, 0.5417, 0.3333, 0.5417, 0.4167, 0.5, 0.4167, 0.5, 0.4167, 0.5417, 0.4167, 0.5417, 0.08333, 0.5417, 0.125, 0.5417, 0.125, 0.5417, 0.08333, 0.5417, 0.1667, 0.5, 0.1667, 0.5, 0.1667, 0.5417, 0.1667, 0.4583, 0.1667, 0.4583, 0.125, 0.4583, 0.125, 0.4583, 0.1667, 0.4583, 0.08333, 0.5, 0.08333, 0.5, 0.08333, 0.4583, 0.08333, 0.7917, 0.6667, 0.75, 0.6667, 0.75, 0.6667, 0.7917, 0.6667, 0.7083, 0.6667, 0.7083, 0.625, 0.7083, 0.625, 0.7083, 0.6667, 0.7083, 0.5833, 0.75, 0.5833, 0.75, 0.5833, 0.7083, 0.5833, 0.7917, 0.5833, 0.7917, 0.625, 0.7917, 0.625, 0.7917, 0.5833, 0.2917, 0.5833, 0.2917, 0.625, 0.2917, 0.625, 0.2917, 0.5833, 0.2917, 0.6667, 0.25, 0.6667, 0.25, 0.6667, 0.2917, 0.6667, 0.2083, 0.6667, 0.2083, 0.625, 0.2083, 0.625, 0.2083, 0.6667, 0.2083, 0.5833, 0.25, 0.5833, 0.25, 0.5833, 0.2083, 0.5833, 0.5, 0.08333, 0.5417, 0.08333, 0.5417, 0.125, 0.4583, 0.1667, 0.4583, 0.125, 0.5, 0.1667, 0.5, 0.08333, 0.5417, 0.08333, 0.5417, 0.08333, 0.5, 0.08333, 0.4583, 0.1667, 0.4583, 0.125, 0.4583, 0.125, 0.4583, 0.1667, 0.5417, 0.125, 0.5, 0.08333, 0.5, 0.08333, 0.5417, 0.125, 0.5, 0.1667, 0.4583, 0.1667, 0.4583, 0.1667, 0.5, 0.1667, 0.5417, 0.375, 0.5417, 0.4167, 0.5, 0.4167, 0.4583, 0.3333, 0.5, 0.3333, 0.4583, 0.375, 0.4583, 0.375, 0.4583, 0.3333, 0.4583, 0.3333, 0.4583, 0.375, 0.5417, 0.4167, 0.5, 0.4167, 0.5, 0.4167, 0.5417, 0.4167, 0.5417, 0.375, 0.5417, 0.4167, 0.5417, 0.4167, 0.5417, 0.375, 0.5, 0.3333, 0.4583, 0.375, 0.4583, 0.375, 0.5, 0.3333, 0.5, 0.5833, 0.5417, 0.5833, 0.5417, 0.625, 0.4583, 0.6667, 0.4583, 0.625, 0.5, 0.6667, 0.4583, 0.6667, 0.4583, 0.625, 0.4583, 0.625, 0.4583, 0.6667, 0.5417, 0.625, 0.5, 0.5833, 0.5, 0.5833, 0.5417, 0.625, 0.5, 0.6667, 0.4583, 0.6667, 0.4583, 0.6667, 0.5, 0.6667, 0.5417, 0.5833, 0.5417, 0.625, 0.5417, 0.625, 0.5417, 0.5833, 0.5417, 0.875, 0.5417, 0.9167, 0.5, 0.9167, 0.4583, 0.8333, 0.5, 0.8333, 0.4583, 0.875, 0.5417, 0.875, 0.5417, 0.9167, 0.5417, 0.9167, 0.5417, 0.875, 0.4583, 0.8333, 0.5, 0.8333, 0.5, 0.8333, 0.4583, 0.8333, 0.5, 0.8333, 0.4583, 0.875, 0.4583, 0.875, 0.5, 0.8333, 0.4583, 0.875, 0.4583, 0.8333, 0.4583, 0.8333, 0.4583, 0.875, 0.2917, 0.625, 0.2917, 0.6667, 0.25, 0.6667, 0.2083, 0.5833, 0.25, 0.5833, 0.2083, 0.625, 0.2083, 0.5833, 0.25, 0.5833, 0.25, 0.5833, 0.2083, 0.5833, 0.25, 0.6667, 0.2917, 0.625, 0.2917, 0.625, 0.25, 0.6667, 0.2917, 0.625, 0.2917, 0.6667, 0.2917, 0.6667, 0.2917, 0.625, 0.2917, 0.6667, 0.25, 0.6667, 0.25, 0.6667, 0.2917, 0.6667, 0.75, 0.5833, 0.7917, 0.5833, 0.7917, 0.625, 0.7083, 0.6667, 0.7083, 0.625, 0.75, 0.6667, 0.75, 0.6667, 0.7083, 0.6667, 0.7083, 0.6667, 0.75, 0.6667, 0.7917, 0.625, 0.75, 0.5833, 0.75, 0.5833, 0.7917, 0.625, 0.7083, 0.6667, 0.7083, 0.625, 0.7083, 0.625, 0.7083, 0.6667, 0.75, 0.5833, 0.7917, 0.5833, 0.7917, 0.5833, 0.75, 0.5833, 0.2917, 0.6667, 0.375, 0.6667, 0.375, 0.75, 0.2917, 0.75, 0.2917, 0.5, 0.375, 0.5, 0.375, 0.5833, 0.2917, 0.5833, 0.2917, 0.625, 0.375, 0.625, 0.375, 0.6667, 0.2917, 0.6667, 0.125, 0.625, 0.2083, 0.625, 0.2083, 0.6667, 0.125, 0.6667, 0.125, 0.5, 0.2083, 0.5, 0.2083, 0.5833, 0.125, 0.5833, 0.125, 0.6667, 0.2083, 0.6667, 0.2083, 0.75, 0.125, 0.75, 0.2917, 0.5833, 0.375, 0.5833, 0.375, 0.625, 0.2917, 0.625, 0.125, 0.5833, 0.2083, 0.5833, 0.2083, 0.625, 0.125, 0.625, 0.2083, 0.5833, 0.2083, 0.625, 0.2083, 0.625, 0.2083, 0.5833, 0.2083, 0.5, 0.2083, 0.5833, 0.2083, 0.5833, 0.2083, 0.5, 0.2083, 0.75, 0.125, 0.75, 0.125, 0.75, 0.2083, 0.75, 0.2917, 0.5833, 0.2917, 0.5, 0.2917, 0.5, 0.2917, 0.5833, 0.2083, 0.6667, 0.2083, 0.75, 0.2083, 0.75, 0.2083, 0.6667, 0.125, 0.5833, 0.125, 0.5, 0.125, 0.5, 0.125, 0.5833, 0.2917, 0.75, 0.2917, 0.6667, 0.2917, 0.6667, 0.2917, 0.75, 0.125, 0.6667, 0.125, 0.625, 0.125, 0.625, 0.125, 0.6667, 0.375, 0.5, 0.375, 0.5833, 0.375, 0.5833, 0.375, 0.5, 0.125, 0.75, 0.125, 0.6667, 0.125, 0.6667, 0.125, 0.75, 0.2917, 0.5, 0.375, 0.5, 0.375, 0.5, 0.2917, 0.5, 0.375, 0.625, 0.375, 0.6667, 0.375, 0.6667, 0.375, 0.625, 0.7917, 0.6667, 0.875, 0.6667, 0.875, 0.75, 0.7917, 0.75, 0.7917, 0.5, 0.875, 0.5, 0.875, 0.5833, 0.7917, 0.5833, 0.625, 0.5, 0.7083, 0.5, 0.7083, 0.5833, 0.625, 0.5833, 0.75, 0.5, 0.7917, 0.5, 0.7917, 0.5833, 0.75, 0.5833, 0.625, 0.6667, 0.7083, 0.6667, 0.7083, 0.75, 0.625, 0.75, 0.75, 0.6667, 0.7917, 0.6667, 0.7917, 0.75, 0.75, 0.75, 0.7083, 0.5, 0.75, 0.5, 0.75, 0.5833, 0.7083, 0.5833, 0.7083, 0.6667, 0.75, 0.6667, 0.75, 0.75, 0.7083, 0.75, 0.7917, 0.6667, 0.875, 0.6667, 0.875, 0.6667, 0.7917, 0.6667, 0.625, 0.5833, 0.625, 0.5, 0.625, 0.5, 0.625, 0.5833, 0.7917, 0.5833, 0.75, 0.5833, 0.75, 0.5833, 0.7917, 0.5833, 0.7083, 0.6667, 0.75, 0.6667, 0.75, 0.6667, 0.7083, 0.6667, 0.625, 0.5, 0.7083, 0.5, 0.7083, 0.5, 0.625, 0.5, 0.7083, 0.75, 0.625, 0.75, 0.625, 0.75, 0.7083, 0.75, 0.625, 0.875, 0.625, 0.8333, 0.625, 0.8333, 0.625, 0.875, 0.7083, 0.5833, 0.625, 0.5833, 0.625, 0.5833, 0.7083, 0.5833, 0.875, 0.6667, 0.875, 0.75, 0.875, 0.75, 0.875, 0.6667, 0.625, 0.9167, 0.625, 0.875, 0.625, 0.875, 0.625, 0.9167, 0.625, 0.75, 0.625, 0.6667, 0.625, 0.6667, 0.625, 0.75, 0.625, 0.6667, 0.7083, 0.6667, 0.7083, 0.6667, 0.625, 0.6667])
me_cube_002.use_remesh_fix_poles = True
me_cube_002.use_remesh_preserve_attributes = False
me_cube_002.use_mirror_vertex_groups = False
me_cube_002.update()

# ---- objects
ob_light = bpy.data.objects.new('Light', light_light)
ob_camera = bpy.data.objects.new('Camera', cam_camera)
ob_cube = bpy.data.objects.new('Cube', me_cube_002)

# ---- transforms, parenting, visibility, modifiers, constraints
ob_light.location = (4.076, 1.005, 5.904)
ob_light.rotation_euler = (0.6503, 0.05522, 1.866)
ob_light.lock_rotations_4d = False
ob_light.empty_display_type = 'ARROWS'
ob_light.color = (0.0, 0.0, 0.0, 0.0)
ob_light.lineart.crease_threshold = 0.0
ob_camera.location = (7.359, -6.926, 4.958)
ob_camera.rotation_euler = (1.109, 0.0, 0.8149)
ob_camera.lock_rotations_4d = False
ob_camera.empty_display_type = 'ARROWS'
ob_camera.color = (0.0, 0.0, 0.0, 0.0)
ob_camera.display_type = 'WIRE'
ob_camera.lineart.crease_threshold = 0.0
ob_cube.location = (0.0, 0.0, 0.0)
ob_cube.lineart.crease_threshold = 0.0

# ---- collection membership
col_collection.objects.link(ob_light)
col_collection.objects.link(ob_camera)
col_collection.objects.link(ob_cube)

# ---- scene / render settings (as saved in the file)
scene.camera = ob_camera
scene.frame_start = 1; scene.frame_end = 250; scene.frame_set(1)
scene.render.engine = 'BLENDER_EEVEE_NEXT'
scene.cycles.use_denoising = False
scene.cycles.samples = 128
scene.cycles.sampling_pattern = 'TABULATED_SOBOL'
scene.cycles.use_adaptive_sampling = False
scene.cycles.use_light_tree = False
scene.view_settings.view_transform = 'Filmic'
bpy.context.view_layer.update()

